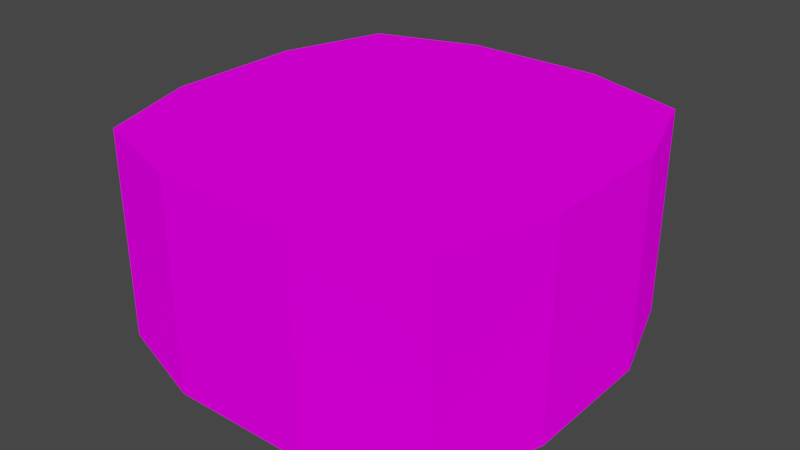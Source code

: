 # Source: Block_RoundLone.blend  (saved by Blender 2.80.75; exported with 4.5.12 LTS)
import bpy
from mathutils import Matrix  # noqa: F401  (used for matrix-valued properties, if any)

bpy.ops.wm.read_factory_settings(use_empty=True)
scene = bpy.context.scene
scene.name = 'Scene'

# ---- collections
col_collection = bpy.data.collections.new('Collection'); scene.collection.children.link(col_collection)

# ---- images (referenced by path relative to the original .blend; pixels are not part of the script)
import os
ASSET_DIR = os.environ.get("B2B_ASSET_DIR", "")  # directory of the original .blend (textures are referenced by path, not embedded)
HERE = os.path.dirname(os.path.abspath(__file__))  # packed textures are extracted next to this script under _unpacked/

def load_image(name, relpath, width, height, colorspace="sRGB"):
    """Load a texture the original file referenced (path relative to the .blend, or extracted next to this script)."""
    p = next((c for c in (os.path.join(HERE, relpath), os.path.join(ASSET_DIR, relpath)) if relpath and os.path.exists(c)), "")
    if p:
        img = bpy.data.images.load(p, check_existing=True)
        img.name = name
    else:  # same state as the original file: an image datablock whose file is absent (Cycles renders it pink)
        img = bpy.data.images.new(name, width, height)
        img.source = "FILE"
        img.filepath = "//" + (relpath or name)
    img.colorspace_settings.name = colorspace
    return img
img_tex_grass_png = load_image('Tex_Grass.png', 'Tex_Grass.png', 1024, 1024, 'sRGB')

# ---- materials (node trees are filled in below, after node groups)
mat_material = bpy.data.materials.new('Material')
mat_material.alpha_threshold = 0.0
mat_material.use_transparent_shadow = False
mat_material.line_color = (0.0, 0.0, 0.0, 1.0)

# ---- material node trees
mat_material.use_nodes = True; mat_material.node_tree.nodes.clear()
_N = mat_material.node_tree.nodes; _L = mat_material.node_tree.links
n0 = _N.new('ShaderNodeOutputMaterial'); n0.name = 'Material Output'; n0.location = (300, 300)
n1 = _N.new('ShaderNodeBsdfDiffuse'); n1.name = 'Diffuse BSDF'; n1.location = (10, 300)
n1.inputs[1].default_value = 0.4
n2 = _N.new('ShaderNodeTexImage'); n2.name = 'Image Texture'; n2.location = (-190, 280)
n2.image = img_tex_grass_png
n2.interpolation = 'Closest'
_L.new(n1.outputs[0], n0.inputs[0])
_L.new(n2.outputs[0], n1.inputs[0])
n0.is_active_output = True

# ---- world
world_world = bpy.data.worlds.new('World'); scene.world = world_world
world_world.use_nodes = True; world_world.node_tree.nodes.clear()
_N = world_world.node_tree.nodes; _L = world_world.node_tree.links
n0 = _N.new('ShaderNodeOutputWorld'); n0.name = 'World Output'; n0.location = (300, 300)
n1 = _N.new('ShaderNodeBackground'); n1.name = 'Background'; n1.location = (10, 300)
n1.inputs[0].default_value = (0.05088, 0.05088, 0.05088, 1.0)
_L.new(n1.outputs[0], n0.inputs[0])
n0.is_active_output = True
world_world.color = (0.05088, 0.05088, 0.05088)
world_world.use_sun_shadow = False
world_world.sun_shadow_jitter_overblur = 0.0

# ---- meshes
me_cube = bpy.data.meshes.new('Cube')
me_cube.from_pydata([(0.4167, 0.5, -0.4167), (0.4167, 0.5, 0.4167), (-0.4167, 0.5, -0.4167), (-0.4167, 0.5, 0.4167), (-0.1667, 0.5, -0.5), (-0.1667, 0.5, 0.5), (-0.5, 0.5, -0.1667), (-0.5, 0.5, 0.1667), (0.4167, 2.468e-08, -0.4167), (0.4167, -3.492e-08, 0.4167), (-0.4167, 2.468e-08, -0.4167), (-0.4167, -3.492e-08, 0.4167), (-0.1667, 5.448e-08, -0.5), (-0.1667, -3.492e-08, 0.5), (-0.5, -5.122e-09, -0.1667), (-0.5, -5.122e-09, 0.1667), (0.1667, 0.5, -0.5), (0.1667, 5.448e-08, -0.5), (0.1667, 0.5, 0.5), (0.1667, -3.492e-08, 0.5), (0.5, 0.5, 0.1667), (0.5, 0.5, -0.1667), (0.5, -5.122e-09, 0.1667), (0.5, -5.122e-09, -0.1667)], [], [(1, 20, 21, 0, 16, 4, 2, 6, 7, 3, 5, 18), (2, 10, 14, 6), (18, 19, 9, 1), (16, 17, 12, 4), (4, 12, 10, 2), (6, 14, 15, 7), (3, 11, 13, 5), (7, 15, 11, 3), (0, 8, 17, 16), (5, 13, 19, 18), (20, 1, 9, 22), (0, 21, 23, 8), (21, 20, 22, 23)])
_uv = me_cube.uv_layers.new(name='UVMap')
_uv.uv.foreach_set('vector', [0.1875, 0.7656, 0.2031, 0.7188, 0.2031, 0.6562, 0.1875, 0.6094, 0.1406, 0.5938, 0.07812, 0.5938, 0.03125, 0.6094, 0.01562, 0.6562, 0.01562, 0.7188, 0.03125, 0.7656, 0.07812, 0.7812, 0.1406, 0.7812, 0.2031, 0.1094, 0.2031, 0.01562, 0.1562, 0.01562, 0.1562, 0.1094, 0.0625, 0.1094, 0.0625, 0.01562, 0.01562, 0.01562, 0.01562, 0.1094, 0.1406, 0.1094, 0.1406, 0.01562, 0.0625, 0.01562, 0.0625, 0.1094, 0.0625, 0.1094, 0.0625, 0.01562, 0.01562, 0.01562, 0.01562, 0.1094, 0.1562, 0.1094, 0.1562, 0.01562, 0.07812, 0.01562, 0.07812, 0.1094, 0.1875, 0.1094, 0.1875, 0.01562, 0.1406, 0.01562, 0.1406, 0.1094, 0.07812, 0.1094, 0.07812, 0.01562, 0.03125, 0.01562, 0.03125, 0.1094, 0.1875, 0.1094, 0.1875, 0.01562, 0.1406, 0.01562, 0.1406, 0.1094, 0.1406, 0.1094, 0.1406, 0.01562, 0.0625, 0.01562, 0.0625, 0.1094, 0.0625, 0.1094, 0.01562, 0.1094, 0.01562, 0.01562, 0.0625, 0.01562, 0.1875, 0.1094, 0.1406, 0.1094, 0.1406, 0.01562, 0.1875, 0.01562, 0.1406, 0.1094, 0.0625, 0.1094, 0.0625, 0.01562, 0.1406, 0.01562])
me_cube.materials.append(mat_material)
me_cube.materials.append(None)
me_cube.use_remesh_preserve_volume = False
me_cube.use_remesh_preserve_attributes = False
me_cube.use_mirror_vertex_groups = False
me_cube.update()

# ---- objects
ob_block_roundlone = bpy.data.objects.new('Block_RoundLone', me_cube)

# ---- transforms, parenting, visibility, modifiers, constraints
ob_block_roundlone.location = (0.0, 0.0, 0.0)
ob_block_roundlone.rotation_euler = (1.571, 0.0, 0.0)
ob_block_roundlone.lock_rotations_4d = False
ob_block_roundlone.empty_display_type = 'ARROWS'
ob_block_roundlone.lineart.crease_threshold = 0.0

# ---- collection membership
col_collection.objects.link(ob_block_roundlone)

# ---- scene / render settings (as saved in the file)
scene.frame_start = 1; scene.frame_end = 250; scene.frame_set(180)
scene.render.engine = 'BLENDER_EEVEE_NEXT'
scene.cycles.use_denoising = False
scene.cycles.samples = 128
scene.cycles.sampling_pattern = 'TABULATED_SOBOL'
scene.cycles.use_adaptive_sampling = False
scene.cycles.use_light_tree = False
scene.view_settings.view_transform = 'Filmic'
bpy.context.view_layer.update()

# ---- added for rendering (the .blend has no active camera and no usable light): camera, sun
cam_auto = bpy.data.cameras.new('AutoCamera')
cam_auto.lens = 50.0
cam_auto.sensor_width = 36.0
cam_auto.clip_end = 1000.0
ob_auto_camera = bpy.data.objects.new('AutoCamera', cam_auto)
scene.collection.objects.link(ob_auto_camera)
ob_auto_camera.location = (1.38783, -1.6654, 1.36027)
ob_auto_camera.rotation_euler = (1.09748, -7.21219e-08, 0.694738)
scene.camera = ob_auto_camera
light_auto_sun = bpy.data.lights.new('AutoSun', 'SUN')
light_auto_sun.energy = 3.0
light_auto_sun.angle = 0.0523599
ob_auto_sun = bpy.data.objects.new('AutoSun', light_auto_sun)
scene.collection.objects.link(ob_auto_sun)
ob_auto_sun.rotation_euler = (0.872665, 0.174533, 0.523599)
bpy.context.view_layer.update()
